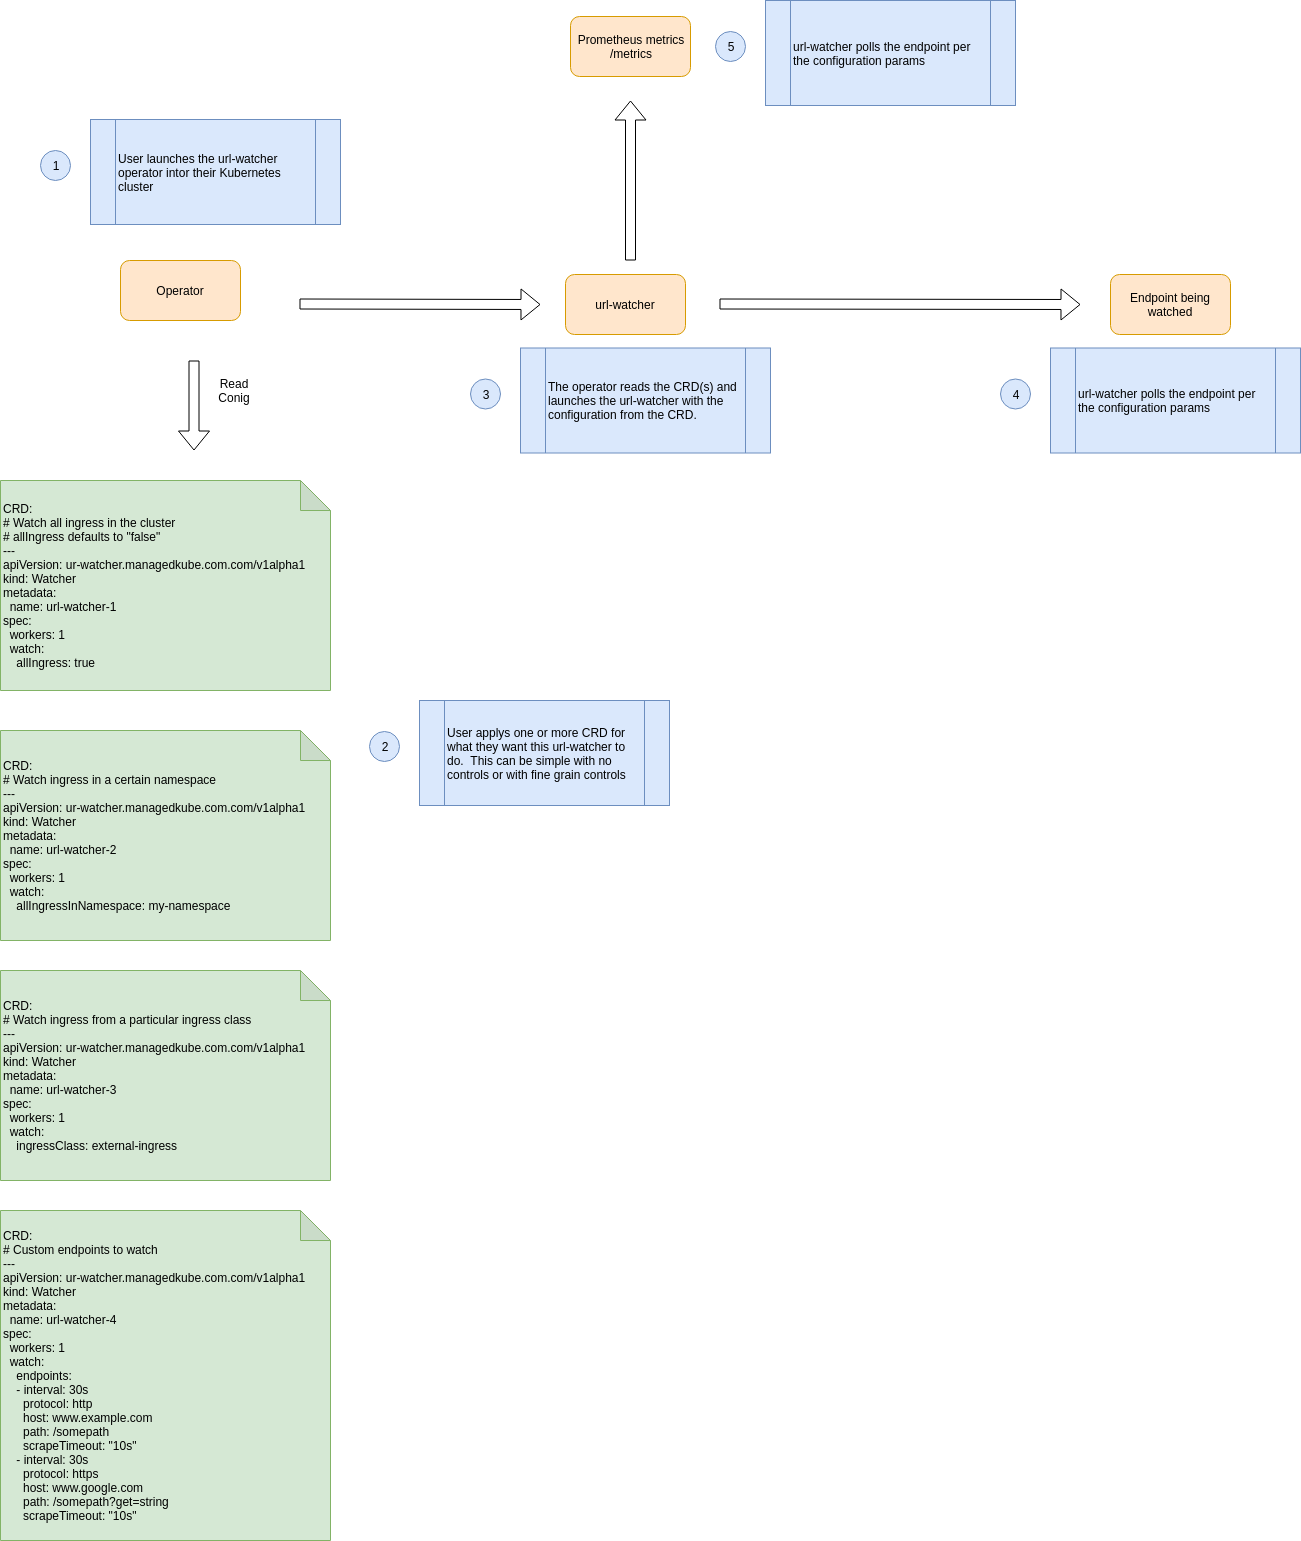

The diagram above was exported from draw.io. Its source (the exported page's mxGraphModel, read from the mxfile embedded in the PNG):
<mxGraphModel dx="1408" dy="1911" grid="0" gridSize="10" guides="1" tooltips="1" connect="1" arrows="1" fold="1" page="1" pageScale="1" pageWidth="850" pageHeight="1100" math="0" shadow="0">
  <root>
    <mxCell id="0" />
    <mxCell id="1" parent="0" />
    <mxCell id="k2xJpYJkz2LoHE41bpTK-1" value="Operator" style="rounded=1;whiteSpace=wrap;html=1;fillColor=#ffe6cc;strokeColor=#d79b00;" parent="1" vertex="1">
      <mxGeometry x="130" y="130" width="120" height="60" as="geometry" />
    </mxCell>
    <mxCell id="k2xJpYJkz2LoHE41bpTK-2" value="url-watcher" style="rounded=1;whiteSpace=wrap;html=1;fillColor=#ffe6cc;strokeColor=#d79b00;" parent="1" vertex="1">
      <mxGeometry x="575" y="144" width="120" height="60" as="geometry" />
    </mxCell>
    <mxCell id="k2xJpYJkz2LoHE41bpTK-8" value="" style="shape=flexArrow;endArrow=classic;html=1;" parent="1" edge="1">
      <mxGeometry width="50" height="50" relative="1" as="geometry">
        <mxPoint x="203.5" y="230" as="sourcePoint" />
        <mxPoint x="203.5" y="320" as="targetPoint" />
      </mxGeometry>
    </mxCell>
    <mxCell id="k2xJpYJkz2LoHE41bpTK-9" value="Read Conig" style="text;html=1;strokeColor=none;fillColor=none;align=center;verticalAlign=middle;whiteSpace=wrap;rounded=0;" parent="1" vertex="1">
      <mxGeometry x="224" y="250" width="40" height="20" as="geometry" />
    </mxCell>
    <mxCell id="y_fQIaS7YwZUk4gelz1r-1" value="&lt;div&gt;CRD:&lt;/div&gt;&lt;div&gt;&lt;div&gt;# Watch all ingress in the cluster&lt;/div&gt;&lt;div&gt;# allIngress defaults to &quot;false&quot;&lt;/div&gt;&lt;div&gt;---&lt;/div&gt;&lt;div&gt;apiVersion: ur-watcher.managedkube.com.com/v1alpha1&lt;/div&gt;&lt;div&gt;kind: Watcher&lt;/div&gt;&lt;div&gt;metadata:&lt;/div&gt;&lt;div&gt;&amp;nbsp; name: url-watcher-1&lt;/div&gt;&lt;div&gt;spec:&lt;/div&gt;&lt;div&gt;&amp;nbsp; workers: 1&lt;/div&gt;&lt;div&gt;&amp;nbsp; watch:&lt;/div&gt;&lt;div&gt;&amp;nbsp; &amp;nbsp; allIngress: true&lt;/div&gt;&lt;/div&gt;" style="shape=note;whiteSpace=wrap;html=1;backgroundOutline=1;darkOpacity=0.05;align=left;fillColor=#d5e8d4;strokeColor=#82b366;" vertex="1" parent="1">
      <mxGeometry x="10" y="350" width="330" height="210" as="geometry" />
    </mxCell>
    <mxCell id="y_fQIaS7YwZUk4gelz1r-2" value="&lt;div&gt;CRD:&lt;/div&gt;&lt;div&gt;&lt;div&gt;# Watch ingress in a certain namespace&lt;/div&gt;&lt;div&gt;---&lt;/div&gt;&lt;div&gt;apiVersion: ur-watcher.managedkube.com.com/v1alpha1&lt;/div&gt;&lt;div&gt;kind: Watcher&lt;/div&gt;&lt;div&gt;metadata:&lt;/div&gt;&lt;div&gt;&amp;nbsp; name: url-watcher-2&lt;/div&gt;&lt;div&gt;spec:&lt;/div&gt;&lt;div&gt;&amp;nbsp; workers: 1&lt;/div&gt;&lt;div&gt;&amp;nbsp; watch:&lt;/div&gt;&lt;div&gt;&amp;nbsp; &amp;nbsp; allIngressInNamespace: my-namespace&lt;/div&gt;&lt;/div&gt;" style="shape=note;whiteSpace=wrap;html=1;backgroundOutline=1;darkOpacity=0.05;align=left;fillColor=#d5e8d4;strokeColor=#82b366;" vertex="1" parent="1">
      <mxGeometry x="10" y="600" width="330" height="210" as="geometry" />
    </mxCell>
    <mxCell id="y_fQIaS7YwZUk4gelz1r-3" value="&lt;div&gt;CRD:&lt;/div&gt;&lt;div&gt;&lt;div&gt;# Watch ingress from a particular ingress class&lt;/div&gt;&lt;div&gt;---&lt;/div&gt;&lt;div&gt;apiVersion: ur-watcher.managedkube.com.com/v1alpha1&lt;/div&gt;&lt;div&gt;kind: Watcher&lt;/div&gt;&lt;div&gt;metadata:&lt;/div&gt;&lt;div&gt;&amp;nbsp; name: url-watcher-3&lt;/div&gt;&lt;div&gt;spec:&lt;/div&gt;&lt;div&gt;&amp;nbsp; workers: 1&lt;/div&gt;&lt;div&gt;&amp;nbsp; watch:&lt;/div&gt;&lt;div&gt;&amp;nbsp; &amp;nbsp; ingressClass: external-ingress&lt;/div&gt;&lt;/div&gt;" style="shape=note;whiteSpace=wrap;html=1;backgroundOutline=1;darkOpacity=0.05;align=left;fillColor=#d5e8d4;strokeColor=#82b366;" vertex="1" parent="1">
      <mxGeometry x="10" y="840" width="330" height="210" as="geometry" />
    </mxCell>
    <mxCell id="y_fQIaS7YwZUk4gelz1r-4" value="&lt;div&gt;CRD:&lt;/div&gt;&lt;div&gt;&lt;div&gt;# Custom endpoints to watch&lt;/div&gt;&lt;div&gt;---&lt;/div&gt;&lt;div&gt;apiVersion: ur-watcher.managedkube.com.com/v1alpha1&lt;/div&gt;&lt;div&gt;kind: Watcher&lt;/div&gt;&lt;div&gt;metadata:&lt;/div&gt;&lt;div&gt;&amp;nbsp; name: url-watcher-4&lt;/div&gt;&lt;div&gt;spec:&lt;/div&gt;&lt;div&gt;&amp;nbsp; workers: 1&lt;/div&gt;&lt;div&gt;&amp;nbsp; watch:&lt;/div&gt;&lt;div&gt;&amp;nbsp; &amp;nbsp; endpoints:&lt;/div&gt;&lt;div&gt;&amp;nbsp; &amp;nbsp; - interval: 30s&lt;/div&gt;&lt;div&gt;&amp;nbsp; &amp;nbsp; &amp;nbsp; protocol: http&lt;/div&gt;&lt;div&gt;&amp;nbsp; &amp;nbsp; &amp;nbsp; host: www.example.com&lt;/div&gt;&lt;div&gt;&amp;nbsp; &amp;nbsp; &amp;nbsp; path: /somepath&lt;/div&gt;&lt;div&gt;&amp;nbsp; &amp;nbsp; &amp;nbsp; scrapeTimeout: &quot;10s&quot;&lt;/div&gt;&lt;div&gt;&amp;nbsp; &amp;nbsp; - interval: 30s&lt;/div&gt;&lt;div&gt;&amp;nbsp; &amp;nbsp; &amp;nbsp; protocol: https&lt;/div&gt;&lt;div&gt;&amp;nbsp; &amp;nbsp; &amp;nbsp; host: www.google.com&lt;/div&gt;&lt;div&gt;&amp;nbsp; &amp;nbsp; &amp;nbsp; path: /somepath?get=string&lt;/div&gt;&lt;div&gt;&amp;nbsp; &amp;nbsp; &amp;nbsp; scrapeTimeout: &quot;10s&quot;&lt;/div&gt;&lt;/div&gt;" style="shape=note;whiteSpace=wrap;html=1;backgroundOutline=1;darkOpacity=0.05;align=left;fillColor=#d5e8d4;strokeColor=#82b366;" vertex="1" parent="1">
      <mxGeometry x="10" y="1080" width="330" height="330" as="geometry" />
    </mxCell>
    <mxCell id="y_fQIaS7YwZUk4gelz1r-5" value="1" style="ellipse;whiteSpace=wrap;html=1;aspect=fixed;fillColor=#dae8fc;strokeColor=#6c8ebf;" vertex="1" parent="1">
      <mxGeometry x="50" y="20" width="30" height="30" as="geometry" />
    </mxCell>
    <mxCell id="y_fQIaS7YwZUk4gelz1r-6" value="&lt;div&gt;User launches the url-watcher operator intor their Kubernetes cluster&lt;/div&gt;" style="shape=process;whiteSpace=wrap;html=1;backgroundOutline=1;align=left;fillColor=#dae8fc;strokeColor=#6c8ebf;" vertex="1" parent="1">
      <mxGeometry x="100" y="-11" width="250" height="105" as="geometry" />
    </mxCell>
    <mxCell id="y_fQIaS7YwZUk4gelz1r-7" value="2" style="ellipse;whiteSpace=wrap;html=1;aspect=fixed;fillColor=#dae8fc;strokeColor=#6c8ebf;" vertex="1" parent="1">
      <mxGeometry x="379" y="601" width="30" height="30" as="geometry" />
    </mxCell>
    <mxCell id="y_fQIaS7YwZUk4gelz1r-8" value="&lt;div&gt;User applys one or more CRD for what they want this url-watcher to do.&amp;nbsp; This can be simple with no controls or with fine grain controls&lt;/div&gt;" style="shape=process;whiteSpace=wrap;html=1;backgroundOutline=1;align=left;fillColor=#dae8fc;strokeColor=#6c8ebf;" vertex="1" parent="1">
      <mxGeometry x="429" y="570" width="250" height="105" as="geometry" />
    </mxCell>
    <mxCell id="y_fQIaS7YwZUk4gelz1r-9" style="edgeStyle=orthogonalEdgeStyle;rounded=0;orthogonalLoop=1;jettySize=auto;html=1;exitX=0.5;exitY=1;exitDx=0;exitDy=0;" edge="1" parent="1" source="k2xJpYJkz2LoHE41bpTK-2" target="k2xJpYJkz2LoHE41bpTK-2">
      <mxGeometry relative="1" as="geometry" />
    </mxCell>
    <mxCell id="y_fQIaS7YwZUk4gelz1r-10" value="" style="shape=flexArrow;endArrow=classic;html=1;" edge="1" parent="1">
      <mxGeometry width="50" height="50" relative="1" as="geometry">
        <mxPoint x="309" y="173.5" as="sourcePoint" />
        <mxPoint x="550" y="174" as="targetPoint" />
      </mxGeometry>
    </mxCell>
    <mxCell id="y_fQIaS7YwZUk4gelz1r-12" value="3" style="ellipse;whiteSpace=wrap;html=1;aspect=fixed;fillColor=#dae8fc;strokeColor=#6c8ebf;" vertex="1" parent="1">
      <mxGeometry x="480" y="248.5" width="30" height="30" as="geometry" />
    </mxCell>
    <mxCell id="y_fQIaS7YwZUk4gelz1r-13" value="&lt;div&gt;The operator reads the CRD(s) and launches the url-watcher with the configuration from the CRD.&lt;/div&gt;" style="shape=process;whiteSpace=wrap;html=1;backgroundOutline=1;align=left;fillColor=#dae8fc;strokeColor=#6c8ebf;" vertex="1" parent="1">
      <mxGeometry x="530" y="217.5" width="250" height="105" as="geometry" />
    </mxCell>
    <mxCell id="y_fQIaS7YwZUk4gelz1r-14" value="Endpoint being watched" style="rounded=1;whiteSpace=wrap;html=1;fillColor=#ffe6cc;strokeColor=#d79b00;" vertex="1" parent="1">
      <mxGeometry x="1120" y="144" width="120" height="60" as="geometry" />
    </mxCell>
    <mxCell id="y_fQIaS7YwZUk4gelz1r-15" value="4" style="ellipse;whiteSpace=wrap;html=1;aspect=fixed;fillColor=#dae8fc;strokeColor=#6c8ebf;" vertex="1" parent="1">
      <mxGeometry x="1010" y="248.5" width="30" height="30" as="geometry" />
    </mxCell>
    <mxCell id="y_fQIaS7YwZUk4gelz1r-16" value="&lt;div&gt;url-watcher polls the endpoint per the configuration params&lt;/div&gt;" style="shape=process;whiteSpace=wrap;html=1;backgroundOutline=1;align=left;fillColor=#dae8fc;strokeColor=#6c8ebf;" vertex="1" parent="1">
      <mxGeometry x="1060" y="217.5" width="250" height="105" as="geometry" />
    </mxCell>
    <mxCell id="y_fQIaS7YwZUk4gelz1r-17" value="" style="shape=flexArrow;endArrow=classic;html=1;" edge="1" parent="1">
      <mxGeometry width="50" height="50" relative="1" as="geometry">
        <mxPoint x="729" y="173.5" as="sourcePoint" />
        <mxPoint x="1090" y="174" as="targetPoint" />
      </mxGeometry>
    </mxCell>
    <mxCell id="y_fQIaS7YwZUk4gelz1r-19" value="5" style="ellipse;whiteSpace=wrap;html=1;aspect=fixed;fillColor=#dae8fc;strokeColor=#6c8ebf;" vertex="1" parent="1">
      <mxGeometry x="725" y="-99" width="30" height="30" as="geometry" />
    </mxCell>
    <mxCell id="y_fQIaS7YwZUk4gelz1r-20" value="&lt;div&gt;url-watcher polls the endpoint per the configuration params&lt;/div&gt;" style="shape=process;whiteSpace=wrap;html=1;backgroundOutline=1;align=left;fillColor=#dae8fc;strokeColor=#6c8ebf;" vertex="1" parent="1">
      <mxGeometry x="775" y="-130" width="250" height="105" as="geometry" />
    </mxCell>
    <mxCell id="y_fQIaS7YwZUk4gelz1r-21" value="Prometheus metrics&lt;br&gt;/metrics" style="rounded=1;whiteSpace=wrap;html=1;fillColor=#ffe6cc;strokeColor=#d79b00;" vertex="1" parent="1">
      <mxGeometry x="580" y="-114" width="120" height="60" as="geometry" />
    </mxCell>
    <mxCell id="y_fQIaS7YwZUk4gelz1r-22" value="" style="shape=flexArrow;endArrow=classic;html=1;" edge="1" parent="1">
      <mxGeometry width="50" height="50" relative="1" as="geometry">
        <mxPoint x="640" y="130" as="sourcePoint" />
        <mxPoint x="640" y="-30" as="targetPoint" />
      </mxGeometry>
    </mxCell>
  </root>
</mxGraphModel>